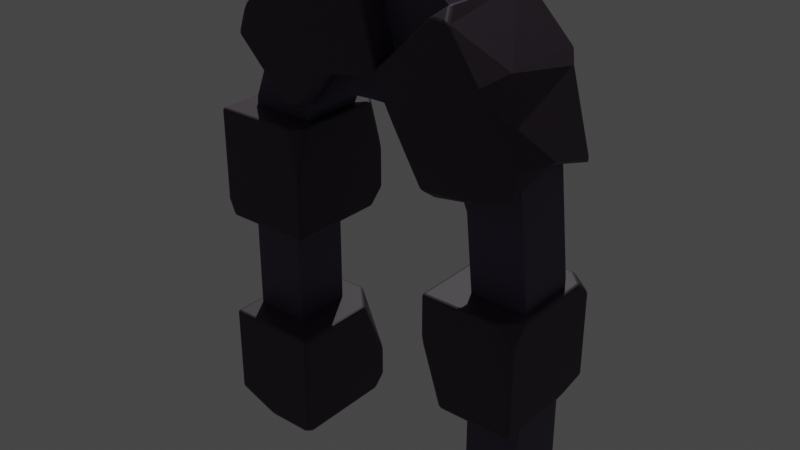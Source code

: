 # Source: portal.blend  (saved by Blender 3.6.11; exported with 4.5.12 LTS)
import bpy
from mathutils import Matrix  # noqa: F401  (used for matrix-valued properties, if any)

bpy.ops.wm.read_factory_settings(use_empty=True)
scene = bpy.context.scene
scene.name = 'Scene'

# ---- collections
col_collection = bpy.data.collections.new('Collection'); scene.collection.children.link(col_collection)

# ---- materials (node trees are filled in below, after node groups)
mat_material_001 = bpy.data.materials.new('Material.001')
mat_material_001.use_transparent_shadow = False
mat_material_004 = bpy.data.materials.new('Material.004')
mat_material_004.use_transparent_shadow = False

# ---- node groups
ng_auto_smooth = bpy.data.node_groups.new('Auto Smooth', 'GeometryNodeTree')
_s = ng_auto_smooth.interface.new_socket(name='Geometry', in_out='OUTPUT', socket_type='NodeSocketGeometry')
_s = ng_auto_smooth.interface.new_socket(name='Geometry', in_out='INPUT', socket_type='NodeSocketGeometry')
_s = ng_auto_smooth.interface.new_socket(name='Angle', in_out='INPUT', socket_type='NodeSocketFloat')
_s.subtype = 'ANGLE'
_s.min_value = 0.0
_s.max_value = 3.142
ng_auto_smooth.is_modifier = True
_N = ng_auto_smooth.nodes; _L = ng_auto_smooth.links
n0 = _N.new('NodeGroupOutput'); n0.name = 'Group Output'; n0.location = (480, -100)
n1 = _N.new('NodeGroupInput'); n1.name = 'Group Input'; n1.location = (-420, -300)
n2 = _N.new('NodeGroupInput'); n2.name = 'Group Input.001'; n2.location = (-60, -100)
n3 = _N.new('GeometryNodeSetShadeSmooth'); n3.name = 'Set Shade Smooth'; n3.location = (120, -100)
n3.domain = 'EDGE'
n4 = _N.new('GeometryNodeSetShadeSmooth'); n4.name = 'Set Shade Smooth.001'; n4.location = (300, -100)
n5 = _N.new('GeometryNodeInputMeshEdgeAngle'); n5.name = 'Edge Angle'; n5.location = (-420, -220)
n6 = _N.new('GeometryNodeInputEdgeSmooth'); n6.name = 'Is Edge Smooth'; n6.location = (-60, -160)
n7 = _N.new('GeometryNodeInputShadeSmooth'); n7.name = 'Is Face Smooth'; n7.location = (-240, -340)
n8 = _N.new('FunctionNodeBooleanMath'); n8.name = 'Boolean Math'; n8.location = (-60, -220)
n9 = _N.new('FunctionNodeCompare'); n9.name = 'Compare'; n9.location = (-240, -180)
n9.operation = 'LESS_EQUAL'
_L.new(n5.outputs[0], n9.inputs[0])
_L.new(n4.outputs[0], n0.inputs[0])
_L.new(n1.outputs[1], n9.inputs[1])
_L.new(n9.outputs[0], n8.inputs[0])
_L.new(n7.outputs[0], n8.inputs[1])
_L.new(n2.outputs[0], n3.inputs[0])
_L.new(n6.outputs[0], n3.inputs[1])
_L.new(n3.outputs[0], n4.inputs[0])
_L.new(n8.outputs[0], n3.inputs[2])
n0.is_active_output = True

# ---- material node trees
mat_material_001.use_nodes = True; mat_material_001.node_tree.nodes.clear()
_N = mat_material_001.node_tree.nodes; _L = mat_material_001.node_tree.links
n0 = _N.new('ShaderNodeBsdfPrincipled'); n0.name = 'Principled BSDF'; n0.location = (10, 300)
n0.distribution = 'GGX'
n0.subsurface_method = 'RANDOM_WALK_SKIN'
n0.inputs[0].default_value = (0.05211, 0.03275, 0.05221, 1.0)
n0.inputs[3].default_value = 1.45
n0.inputs[27].default_value = (0.0, 0.0, 0.0, 1.0)
n0.inputs[28].default_value = 1.0
n1 = _N.new('ShaderNodeOutputMaterial'); n1.name = 'Material Output'; n1.location = (300, 300)
_L.new(n0.outputs[0], n1.inputs[0])
n1.is_active_output = True
mat_material_004.use_nodes = True; mat_material_004.node_tree.nodes.clear()
_N = mat_material_004.node_tree.nodes; _L = mat_material_004.node_tree.links
n0 = _N.new('ShaderNodeBsdfPrincipled'); n0.name = 'Principled BSDF'; n0.location = (10, 300)
n0.distribution = 'GGX'
n0.subsurface_method = 'RANDOM_WALK_SKIN'
n0.inputs[0].default_value = (0.08046, 0.0626, 0.1193, 1.0)
n0.inputs[3].default_value = 1.45
n0.inputs[27].default_value = (0.0, 0.0, 0.0, 1.0)
n0.inputs[28].default_value = 1.0
n1 = _N.new('ShaderNodeOutputMaterial'); n1.name = 'Material Output'; n1.location = (300, 300)
_L.new(n0.outputs[0], n1.inputs[0])
n1.is_active_output = True

# ---- world
world_world = bpy.data.worlds.new('World'); scene.world = world_world
world_world.use_nodes = True; world_world.node_tree.nodes.clear()
_N = world_world.node_tree.nodes; _L = world_world.node_tree.links
n0 = _N.new('ShaderNodeOutputWorld'); n0.name = 'World Output'; n0.location = (300, 300)
n1 = _N.new('ShaderNodeBackground'); n1.name = 'Background'; n1.location = (10, 300)
n1.inputs[0].default_value = (0.05088, 0.05088, 0.05088, 1.0)
_L.new(n1.outputs[0], n0.inputs[0])
n0.is_active_output = True
world_world.color = (0.05088, 0.05088, 0.05088)
world_world.use_sun_shadow = False
world_world.sun_shadow_jitter_overblur = 0.0

# ---- lights
light_sun = bpy.data.lights.new('Sun', 'SUN')
light_sun.transmission_factor = 0.0
light_sun.energy = 1.0

# ---- meshes
me_plane_001 = bpy.data.meshes.new('Plane.001')
me_plane_001.from_pydata([(-1.057, 1.085, 0.07344), (-0.01375, 2.131, 0.07344), (-1.057, 1.085, -0.6641), (1.057, -0.3051, 0.07344), (-1.057, -0.3051, 0.07344), (-1.057, -0.3051, -0.6641), (-0.453, -0.3051, 0.07344), (0.1136, 1.56, 0.07344), (0.1452, 1.548, 0.07344), (-0.2326, 1.468, 0.07344), (0.3936, 1.306, -0.6641), (-0.2326, 1.468, -0.6641), (-0.4851, 1.189, -0.6641), (0.453, 0.3899, 0.07344), (-0.453, 0.3899, 0.07344), (1.057, 0.277, 0.07344), (1.057, 0.3899, -0.03944), (0.9444, 0.3899, 0.07344), (0.453, 0.1314, 0.07344), (0.453, -0.3051, -0.0663), (0.5927, -0.3051, 0.07344), (0.453, 0.19, -0.6641), (0.453, 0.3899, -0.5701), (0.5469, 0.3899, -0.6641), (1.057, -0.2526, -0.6641), (1.057, -0.3051, -0.4191), (1.005, -0.3051, -0.6641), (0.9994, 1.083, 0.07344), (1.02, 1.252, 0.05467), (0.987, 1.375, 0.07344), (0.9169, 1.609, -0.5699), (0.8326, 1.56, -0.6641), (0.8506, 1.675, -0.6641), (0.8226, 1.653, 0.1401), (0.8685, 1.565, 0.1059), (0.8641, 1.683, -0.08933), (0.3855, 1.198, 0.1343), (0.2983, 1.349, 0.1346), (0.3611, 1.285, 0.06455), (0.4733, 0.937, -0.008002), (0.7964, 1.029, 0.07573), (0.4479, 1.012, 0.09103), (0.9259, 1.063, -0.6641), (0.9542, 1.113, -0.6641), (0.9924, 1.081, -0.6355), (1.028, 1.091, -0.5985), (1.045, 1.138, -0.5699), (1.094, 1.264, -0.1413), (0.6075, 1.92, -0.6641), (0.4812, 1.921, -0.6641), (0.5448, 1.983, -0.575), (-0.4015, 2.027, 0.07344), (-0.5226, 2.011, 0.02814), (-0.6303, 1.896, 0.07344), (-0.2478, 1.57, 0.07344), (-0.9084, 1.62, 0.003468), (-0.8594, 1.57, 0.07344), (-0.7871, 1.771, 0.07511), (-0.5435, 1.248, 0.07344), (-0.4851, 1.189, -0.00985), (-0.4293, 1.25, 0.07344), (0.4796, 1.919, 0.07344), (0.6029, 1.914, 0.0874), (0.5448, 1.983, -0.01794), (-0.5219, 1.085, 0.07344), (-0.453, 0.7651, 0.07344), (-0.453, 1.085, 0.004506), (0.1792, 1.501, -0.6641), (0.1136, 1.56, -0.5755), (0.1768, 1.622, -0.6641), (0.1167, 1.652, -0.6641), (0.1452, 1.548, -0.5557), (0.03921, 1.525, -0.6641), (0.546, 0.9572, -0.6641), (0.4733, 0.937, -0.5886), (0.4574, 1.011, -0.6641), (-0.453, 0.7332, -0.6641), (-0.5507, 1.085, -0.6641), (-0.453, 1.085, -0.5663), (-0.9862, 0.3899, -0.6641), (-1.057, 0.3899, -0.5929), (-1.057, 0.461, -0.6641), (-1.057, 0.5, -0.2892), (-1.014, 0.3899, 0.07344), (-1.057, 0.4921, 0.07344), (0.453, -0.3051, -0.5935), (0.453, -0.2345, -0.6641), (0.5235, -0.3051, -0.6641), (1.057, 0.2881, -0.6641), (0.9556, 0.3899, -0.6641), (1.057, 0.3899, -0.5623), (-0.558, 0.3899, -0.6641), (-0.453, 0.4949, -0.6641), (-0.453, 0.3899, -0.559), (-0.8388, 1.689, -0.6641), (-0.8397, 1.55, -0.6641), (-0.9084, 1.62, -0.566), (-0.4223, 2.022, -0.6641), (-0.4762, 1.892, -0.6641), (-0.615, 1.911, -0.6641), (-0.5316, 1.995, -0.5492), (-0.01375, 2.131, -0.5433), (0.018, 2.014, -0.6641), (-0.1304, 2.1, -0.6641), (-0.6352, -0.3051, -0.6641), (-0.453, -0.3051, -0.4818), (-0.453, -0.7261, -0.6641), (-0.453, -1.0, -0.5768), (-0.5402, -1.0, -0.6641), (-0.453, -0.9128, -0.6641), (-0.9341, -1.0, -0.6641), (-1.057, -1.0, -0.5409), (-1.057, -0.5906, -0.6641), (-1.057, -1.0, -0.03674), (-0.7707, -1.0, 0.07344), (-1.057, -0.8898, 0.07344), (-0.4916, -1.0, 0.07344), (-0.453, -1.0, 0.0348), (-0.453, -0.9614, 0.07344)], [], [(98, 97, 103, 102, 70, 72, 11), (61, 63, 50, 49, 69, 68, 7), (26, 25, 3, 20, 19, 85, 87), (5, 4, 6, 105, 104), (7, 68, 67, 10, 38, 37), (27, 29, 34, 36, 41, 40), (35, 34, 29, 28, 47, 46, 30), (4, 115, 114, 116, 118, 6), (9, 11, 72, 71, 8), (2, 0, 64, 66, 78, 77), (31, 43, 42, 73, 75, 10), (0, 84, 83, 14, 65, 64), (56, 55, 96, 95, 12, 59, 58), (60, 59, 12, 11, 9), (55, 57, 53, 52, 100, 99, 94, 96), (15, 16, 17), (89, 88, 24, 26, 87, 86, 21, 23), (18, 19, 20), (3, 15, 17, 13, 18, 20), (21, 22, 23), (24, 25, 26), (17, 16, 90, 89, 23, 22, 13), (27, 28, 29), (30, 31, 32), (33, 34, 35), (36, 37, 38), (33, 37, 36, 34), (63, 62, 33, 35, 30, 32, 48, 50), (39, 40, 41), (42, 44, 45, 47, 28, 27, 40, 39, 74, 73), (42, 43, 44), (45, 46, 47), (44, 43, 31, 30, 46, 45), (48, 49, 50), (51, 52, 53, 54), (1, 51, 54, 9, 8), (55, 56, 57), (58, 59, 60), (54, 53, 57, 56, 58, 60, 9), (61, 62, 63), (33, 62, 61, 7, 37), (64, 65, 66), (67, 68, 69), (49, 48, 32, 31, 10, 67, 69), (70, 71, 72), (95, 94, 99, 98, 11, 12), (73, 74, 75), (36, 38, 10, 75, 74, 39, 41), (76, 77, 78), (79, 81, 2, 77, 76, 92, 91), (79, 80, 81), (83, 82, 80, 79, 91, 93, 14), (82, 83, 84), (82, 84, 0, 2, 81, 80), (85, 86, 87), (13, 22, 21, 86, 85, 19, 18), (88, 89, 90), (16, 15, 3, 25, 24, 88, 90), (91, 92, 93), (14, 93, 92, 76, 78, 66, 65), (94, 95, 96), (102, 101, 1, 8, 71, 70), (97, 98, 99, 100), (101, 102, 103), (52, 51, 1, 101, 103, 97, 100), (104, 105, 106), (114, 113, 111, 110, 108, 107, 117, 116), (107, 108, 109), (110, 111, 112), (110, 112, 5, 104, 106, 109, 108), (113, 114, 115), (113, 115, 4, 5, 112, 111), (116, 117, 118), (118, 117, 107, 109, 106, 105, 6)])
_uv = me_plane_001.uv_layers.new(name='UVMap')
_uv.uv.foreach_set('vector', [0.0, 0.0, 0.0, 0.0, 0.0, 0.0, 0.0, 0.0, 0.0, 0.0, 0.0, 0.0, 0.0, 0.0, 0.0, 0.0, 0.0, 0.0, 0.0, 0.0, 0.0, 0.0, 0.0, 0.0, 0.0, 0.0, 0.0, 0.0, 0.0, 0.0, 0.0, 0.0, 0.0, 0.0, 0.0, 0.0, 0.0, 0.0, 0.0, 0.0, 0.0, 0.0, 0.0, 0.0, 0.0, 0.0, 0.0, 0.0, 0.0, 0.0, 0.0, 0.0, 0.0, 0.0, 0.0, 0.0, 0.0, 0.0, 0.0, 0.0, 0.0, 0.0, 0.0, 0.0, 0.0, 0.0, 0.0, 0.0, 0.0, 0.0, 0.0, 0.0, 0.0, 0.0, 0.0, 0.0, 0.0, 0.0, 0.0, 0.0, 0.0, 0.0, 0.0, 0.0, 0.0, 0.0, 0.0, 0.0, 0.0, 0.0, 0.0, 0.0, 0.0, 0.0, 0.0, 0.0, 0.0, 0.0, 0.0, 0.0, 0.0, 0.0, 0.0, 0.0, 0.0, 0.0, 0.0, 0.0, 0.0, 0.0, 0.0, 0.0, 0.0, 0.0, 0.0, 0.0, 0.0, 0.0, 0.0, 0.0, 0.0, 0.0, 0.0, 0.0, 0.0, 0.0, 0.0, 0.0, 0.0, 0.0, 0.0, 0.0, 0.0, 0.0, 0.0, 0.0, 0.0, 0.0, 0.0, 0.0, 0.0, 0.0, 0.0, 0.0, 0.0, 0.0, 0.0, 0.0, 0.0, 0.0, 0.0, 0.0, 0.0, 0.0, 0.0, 0.0, 0.0, 0.0, 0.0, 0.0, 0.0, 0.0, 0.0, 0.0, 0.0, 0.0, 0.0, 0.0, 0.0, 0.0, 0.0, 0.0, 0.0, 0.0, 0.0, 0.0, 0.0, 0.0, 0.0, 0.0, 0.0, 0.0, 0.0, 0.0, 0.0, 0.0, 0.0, 0.0, 0.0, 0.0, 0.0, 0.0, 0.0, 0.0, 0.0, 0.0, 0.0, 0.0, 0.0, 0.0, 0.0, 0.0, 0.0, 0.0, 0.0, 0.0, 0.0, 0.0, 0.0, 0.0, 0.0, 0.0, 0.0, 0.0, 0.0, 0.0, 0.0, 0.0, 0.0, 0.0, 0.0, 0.0, 0.0, 0.0, 0.0, 0.0, 0.0, 0.0, 0.0, 0.0, 0.0, 0.0, 0.0, 0.0, 0.0, 0.0, 0.0, 0.0, 0.0, 0.0, 0.0, 0.0, 0.0, 0.0, 0.0, 0.0, 0.0, 0.0, 0.0, 0.0, 0.0, 0.0, 0.0, 0.0, 0.0, 0.0, 0.0, 0.0, 0.0, 0.0, 0.0, 0.0, 0.0, 0.0, 0.0, 0.0, 0.0, 0.0, 0.0, 0.0, 0.0, 0.0, 0.0, 0.0, 0.0, 0.0, 0.0, 0.0, 0.0, 0.0, 0.0, 0.0, 0.0, 0.0, 0.0, 0.0, 0.0, 0.0, 0.0, 0.0, 0.0, 0.0, 0.0, 0.0, 0.0, 0.0, 0.0, 0.0, 0.0, 0.0, 0.0, 0.0, 0.0, 0.0, 0.0, 0.0, 0.0, 0.0, 0.0, 0.0, 0.0, 0.0, 0.0, 0.0, 0.0, 0.0, 0.0, 0.0, 0.0, 0.0, 0.0, 0.0, 0.0, 0.0, 0.0, 0.0, 0.0, 0.0, 0.0, 0.0, 0.0, 0.0, 0.0, 0.0, 0.0, 0.0, 0.0, 0.0, 0.0, 0.0, 0.0, 0.0, 0.0, 0.0, 0.0, 0.0, 0.0, 0.0, 0.0, 0.0, 0.0, 0.0, 0.0, 0.0, 0.0, 0.0, 0.0, 0.0, 0.0, 0.0, 0.0, 0.0, 0.0, 0.0, 0.0, 0.0, 0.0, 0.0, 0.0, 0.0, 0.0, 0.0, 0.0, 0.0, 0.0, 0.0, 0.0, 0.0, 0.0, 0.0, 0.0, 0.0, 0.0, 0.0, 0.0, 0.0, 0.0, 0.0, 0.0, 0.0, 0.0, 0.0, 0.0, 0.0, 0.0, 0.0, 0.0, 0.0, 0.0, 0.0, 0.0, 0.0, 0.0, 0.0, 0.0, 0.0, 0.0, 0.0, 0.0, 0.0, 0.0, 0.0, 0.0, 0.0, 0.0, 0.0, 0.0, 0.0, 0.0, 0.0, 0.0, 0.0, 0.0, 0.0, 0.0, 0.0, 0.0, 0.0, 0.0, 0.0, 0.0, 0.0, 0.0, 0.0, 0.0, 0.0, 0.0, 0.0, 0.0, 0.0, 0.0, 0.0, 0.0, 0.0, 0.0, 0.0, 0.0, 0.0, 0.0, 0.0, 0.0, 0.0, 0.0, 0.0, 0.0, 0.0, 0.0, 0.0, 0.0, 0.0, 0.0, 0.0, 0.0, 0.0, 0.0, 0.0, 0.0, 0.0, 0.0, 0.0, 0.0, 0.0, 0.0, 0.0, 0.0, 0.0, 0.0, 0.0, 0.0, 0.0, 0.0, 0.0, 0.0, 0.0, 0.0, 0.0, 0.0, 0.0, 0.0, 0.0, 0.0, 0.0, 0.0, 0.0, 0.0, 0.0, 0.0, 0.0, 0.0, 0.0, 0.0, 0.0, 0.0, 0.0, 0.0, 0.0, 0.0, 0.0, 0.0, 0.0, 0.0, 0.0, 0.0, 0.0, 0.0, 0.0, 0.0, 0.0, 0.0, 0.0, 0.0, 0.0, 0.0, 0.0, 0.0, 0.0, 0.0, 0.0, 0.0, 0.0, 0.0, 0.0, 0.0, 0.0, 0.0, 0.0, 0.0, 0.0, 0.0, 0.0, 0.0, 0.0, 0.0, 0.0, 0.0, 0.0, 0.0, 0.0, 0.0, 0.0, 0.0, 0.0, 0.0, 0.0, 0.0, 0.0, 0.0, 0.0, 0.0, 0.0, 0.0, 0.0, 0.0, 0.0, 0.0, 0.0, 0.0, 0.0, 0.0, 0.0, 0.0, 0.0, 0.0, 0.0, 0.0, 0.0, 0.0, 0.0, 0.0, 0.0, 0.0, 0.0, 0.0, 0.0, 0.0, 0.0, 0.0, 0.0, 0.0, 0.0, 0.0, 0.0, 0.0, 0.0, 0.0, 0.0, 0.0, 0.0, 0.0, 0.0, 0.0, 0.0, 0.0, 0.0, 0.0, 0.0, 0.0, 0.0, 0.0, 0.0, 0.0, 0.0, 0.0, 0.0, 0.0, 0.0, 0.0, 0.0, 0.0, 0.0, 0.0, 0.0, 0.0, 0.0, 0.0, 0.0, 0.0, 0.0, 0.0, 0.0, 0.0, 0.0, 0.0, 0.0, 0.0, 0.0, 0.0, 0.0, 0.0, 0.0, 0.0, 0.0, 0.0, 0.0, 0.0, 0.0, 0.0, 0.0, 0.0, 0.0, 0.0, 0.0, 0.0, 0.0, 0.0, 0.0, 0.0, 0.0, 0.0, 0.0, 0.0, 0.0, 0.0, 0.0, 0.0, 0.0, 0.0, 0.0, 0.0, 0.0, 0.0, 0.0, 0.0, 0.0, 0.0, 0.0, 0.0, 0.0, 0.0, 0.0, 0.0, 0.0, 0.0, 0.0, 0.0, 0.0, 0.0, 0.0, 0.0, 0.0, 0.0, 0.0, 0.0, 0.0, 0.0, 0.0, 0.0, 0.0, 0.0, 0.0, 0.0, 0.0, 0.0, 0.0, 0.0, 0.0, 0.0, 0.0, 0.0, 0.0, 0.0, 0.0, 0.0, 0.0, 0.0, 0.0, 0.0, 0.0, 0.0, 0.0, 0.0, 0.0, 0.0, 0.0, 0.0, 0.0, 0.0, 0.0, 0.0, 0.0, 0.0, 0.0])
me_plane_001.materials.append(mat_material_001)
me_plane_001.update()
me_plane_003 = bpy.data.meshes.new('Plane.003')
me_plane_003.from_pydata([(-1.0, -1.0, 0.0), (1.0, -1.0, 0.0), (-0.06207, 0.7672, -2.993e-08), (-1.0, 0.06207, 0.0), (-0.421, 0.7572, -2.204e-08), (-0.7253, 0.6486, -9.854e-09), (-0.9286, 0.421, 0.0), (0.06207, 0.7672, -2.993e-08), (1.0, 0.06207, 0.0), (0.421, 0.7572, -2.204e-08), (0.7253, 0.6486, -9.854e-09), (0.9286, 0.421, 0.0), (-1.0, -1.0, -0.9064), (1.0, -1.0, -0.9064), (-0.06207, 0.7672, -0.9064), (-1.0, 0.06207, -0.9064), (-0.421, 0.7572, -0.9064), (-0.7253, 0.6486, -0.9064), (-0.9286, 0.421, -0.9064), (0.06207, 0.7672, -0.9064), (1.0, 0.06207, -0.9064), (0.421, 0.7572, -0.9064), (0.7253, 0.6486, -0.9064), (0.9286, 0.421, -0.9064), (-1.0, -1.0, 0.0), (1.0, -1.0, 0.0), (-0.06207, 0.7672, -2.993e-08), (-1.0, 0.06207, 0.0), (-0.421, 0.7572, -2.204e-08), (-0.7253, 0.6486, -9.854e-09), (-0.9286, 0.421, 0.0), (0.06207, 0.7672, -2.993e-08), (1.0, 0.06207, 0.0), (0.421, 0.7572, -2.204e-08), (0.7253, 0.6486, -9.854e-09), (0.9286, 0.421, 0.0), (-1.0, -1.0, -0.9064), (1.0, -1.0, -0.9064), (-0.06207, 0.7672, -0.9064), (-1.0, 0.06207, -0.9064), (-0.421, 0.7572, -0.9064), (-0.7253, 0.6486, -0.9064), (-0.9286, 0.421, -0.9064), (0.06207, 0.7672, -0.9064), (1.0, 0.06207, -0.9064), (0.421, 0.7572, -0.9064), (0.7253, 0.6486, -0.9064), (0.9286, 0.421, -0.9064), (-1.535, -1.0, 0.0), (1.535, -1.0, 0.0), (-0.1145, 1.3, -2.993e-08), (-1.532, 0.1145, 7.546e-10), (-0.6257, 1.251, -2.204e-08), (-1.104, 1.027, -9.854e-09), (-1.423, 0.6257, 7.657e-10), (0.1145, 1.3, -2.993e-08), (1.532, 0.1145, 7.546e-10), (0.6257, 1.251, -2.204e-08), (1.104, 1.027, -9.854e-09), (1.423, 0.6257, 7.657e-10), (-1.535, -1.0, -0.9064), (1.535, -1.0, -0.9064), (-0.1145, 1.3, -0.9064), (-1.532, 0.1145, -0.9064), (-0.6257, 1.251, -0.9064), (-1.104, 1.027, -0.9064), (-1.423, 0.6257, -0.9064), (0.1145, 1.3, -0.9064), (1.532, 0.1145, -0.9064), (0.6257, 1.251, -0.9064), (1.104, 1.027, -0.9064), (1.423, 0.6257, -0.9064)], [], [(2, 14, 16, 4), (10, 22, 21, 9), (1, 13, 20, 8), (4, 16, 17, 5), (9, 21, 19, 7), (8, 20, 23, 11), (5, 17, 18, 6), (7, 19, 14, 2), (11, 23, 22, 10), (6, 18, 15, 3), (3, 15, 12, 0), (44, 37, 61, 68), (41, 40, 64, 65), (34, 33, 57, 58), (36, 39, 63, 60), (40, 38, 62, 64), (35, 34, 58, 59), (30, 27, 51, 54), (24, 36, 60, 48), (38, 43, 67, 62), (32, 35, 59, 56), (29, 30, 54, 53), (7, 2, 26, 31), (15, 18, 42, 39), (22, 23, 47, 46), (2, 4, 28, 26), (3, 0, 24, 27), (21, 22, 46, 45), (4, 5, 29, 28), (1, 8, 32, 25), (19, 21, 45, 43), (5, 6, 30, 29), (8, 11, 35, 32), (14, 19, 43, 38), (0, 12, 36, 24), (6, 3, 27, 30), (11, 10, 34, 35), (16, 14, 38, 40), (12, 15, 39, 36), (10, 9, 33, 34), (17, 16, 40, 41), (20, 13, 37, 44), (13, 1, 25, 37), (9, 7, 31, 33), (18, 17, 41, 42), (23, 20, 44, 47), (50, 52, 64, 62), (58, 57, 69, 70), (49, 56, 68, 61), (52, 53, 65, 64), (57, 55, 67, 69), (56, 59, 71, 68), (53, 54, 66, 65), (55, 50, 62, 67), (59, 58, 70, 71), (54, 51, 63, 66), (51, 48, 60, 63), (37, 25, 49, 61), (33, 31, 55, 57), (42, 41, 65, 66), (47, 44, 68, 71), (31, 26, 50, 55), (39, 42, 66, 63), (46, 47, 71, 70), (26, 28, 52, 50), (27, 24, 48, 51), (45, 46, 70, 69), (28, 29, 53, 52), (25, 32, 56, 49), (43, 45, 69, 67)])
_uv = me_plane_003.uv_layers.new(name='UVMap')
_uv.uv.foreach_set('vector', [0.0, 0.0, 0.0, 0.0, 0.0, 0.0, 0.0, 0.0, 0.0, 0.0, 0.0, 0.0, 0.0, 0.0, 0.0, 0.0, 0.0, 0.0, 0.0, 0.0, 0.0, 0.0, 0.0, 0.0, 0.0, 0.0, 0.0, 0.0, 0.0, 0.0, 0.0, 0.0, 0.0, 0.0, 0.0, 0.0, 0.0, 0.0, 0.0, 0.0, 0.0, 0.0, 0.0, 0.0, 0.0, 0.0, 0.0, 0.0, 0.0, 0.0, 0.0, 0.0, 0.0, 0.0, 0.0, 0.0, 0.0, 0.0, 0.0, 0.0, 0.0, 0.0, 0.0, 0.0, 0.0, 0.0, 0.0, 0.0, 0.0, 0.0, 0.0, 0.0, 0.0, 0.0, 0.0, 0.0, 0.0, 0.0, 0.0, 0.0, 0.0, 0.0, 0.0, 0.0, 0.0, 0.0, 0.0, 0.0, 0.0, 0.0, 0.0, 0.0, 0.0, 0.0, 0.0, 0.0, 0.0, 0.0, 0.0, 0.0, 0.0, 0.0, 0.0, 0.0, 0.0, 0.0, 0.0, 0.0, 0.0, 0.0, 0.0, 0.0, 0.0, 0.0, 0.0, 0.0, 0.0, 0.0, 0.0, 0.0, 0.0, 0.0, 0.0, 0.0, 0.0, 0.0, 0.0, 0.0, 0.0, 0.0, 0.0, 0.0, 0.0, 0.0, 0.0, 0.0, 0.0, 0.0, 0.0, 0.0, 0.0, 0.0, 0.0, 0.0, 0.0, 0.0, 0.0, 0.0, 0.0, 0.0, 0.0, 0.0, 0.0, 0.0, 0.0, 0.0, 0.0, 0.0, 0.0, 0.0, 0.0, 0.0, 0.0, 0.0, 0.0, 0.0, 0.0, 0.0, 0.0, 0.0, 0.0, 0.0, 0.0, 0.0, 0.0, 0.0, 0.0, 0.0, 0.0, 0.0, 0.0, 0.0, 0.0, 0.0, 0.0, 0.0, 0.0, 0.0, 0.0, 0.0, 0.0, 0.0, 0.0, 0.0, 0.0, 0.0, 0.0, 0.0, 0.0, 0.0, 0.0, 0.0, 0.0, 0.0, 0.0, 0.0, 0.0, 0.0, 0.0, 0.0, 0.0, 0.0, 0.0, 0.0, 0.0, 0.0, 0.0, 0.0, 0.0, 0.0, 0.0, 0.0, 0.0, 0.0, 0.0, 0.0, 0.0, 0.0, 0.0, 0.0, 0.0, 0.0, 0.0, 0.0, 0.0, 0.0, 0.0, 0.0, 0.0, 0.0, 0.0, 0.0, 0.0, 0.0, 0.0, 0.0, 0.0, 0.0, 0.0, 0.0, 0.0, 0.0, 0.0, 0.0, 0.0, 0.0, 0.0, 0.0, 0.0, 0.0, 0.0, 0.0, 0.0, 0.0, 0.0, 0.0, 0.0, 0.0, 0.0, 0.0, 0.0, 0.0, 0.0, 0.0, 0.0, 0.0, 0.0, 0.0, 0.0, 0.0, 0.0, 0.0, 0.0, 0.0, 0.0, 0.0, 0.0, 0.0, 0.0, 0.0, 0.0, 0.0, 0.0, 0.0, 0.0, 0.0, 0.0, 0.0, 0.0, 0.0, 0.0, 0.0, 0.0, 0.0, 0.0, 0.0, 0.0, 0.0, 0.0, 0.0, 0.0, 0.0, 0.0, 0.0, 0.0, 0.0, 0.0, 0.0, 0.0, 0.0, 0.0, 0.0, 0.0, 0.0, 0.0, 0.0, 0.0, 0.0, 0.0, 0.0, 0.0, 0.0, 0.0, 0.0, 0.0, 0.0, 0.0, 0.0, 0.0, 0.0, 0.0, 0.0, 0.0, 0.0, 0.0, 0.0, 0.0, 0.0, 0.0, 0.0, 0.0, 0.0, 0.0, 0.0, 0.0, 0.0, 0.0, 0.0, 0.0, 0.0, 0.0, 0.0, 0.0, 0.0, 0.0, 0.0, 0.0, 0.0, 0.0, 0.0, 0.0, 0.0, 0.0, 0.0, 0.0, 0.0, 0.0, 0.0, 0.0, 0.0, 0.0, 0.0, 0.0, 0.0, 0.0, 0.0, 0.0, 0.0, 0.0, 0.0, 0.0, 0.0, 0.0, 0.0, 0.0, 0.0, 0.0, 0.0, 0.0, 0.0, 0.0, 0.0, 0.0, 0.0, 0.0, 0.0, 0.0, 0.0, 0.0, 0.0, 0.0, 0.0, 0.0, 0.0, 0.0, 0.0, 0.0, 0.0, 0.0, 0.0, 0.0, 0.0, 0.0, 0.0, 0.0, 0.0, 0.0, 0.0, 0.0, 0.0, 0.0, 0.0, 0.0, 0.0, 0.0, 0.0, 0.0, 0.0, 0.0, 0.0, 0.0, 0.0, 0.0, 0.0, 0.0, 0.0, 0.0, 0.0, 0.0, 0.0, 0.0, 0.0, 0.0, 0.0, 0.0, 0.0, 0.0, 0.0, 0.0, 0.0, 0.0, 0.0, 0.0, 0.0, 0.0, 0.0, 0.0, 0.0, 0.0, 0.0, 0.0, 0.0, 0.0, 0.0, 0.0, 0.0, 0.0, 0.0, 0.0, 0.0, 0.0, 0.0, 0.0, 0.0, 0.0, 0.0, 0.0, 0.0, 0.0, 0.0, 0.0, 0.0, 0.0, 0.0, 0.0, 0.0, 0.0, 0.0, 0.0, 0.0, 0.0, 0.0, 0.0, 0.0, 0.0, 0.0, 0.0, 0.0, 0.0, 0.0, 0.0, 0.0, 0.0, 0.0, 0.0, 0.0, 0.0, 0.0, 0.0, 0.0, 0.0, 0.0, 0.0, 0.0, 0.0, 0.0, 0.0, 0.0, 0.0, 0.0, 0.0, 0.0, 0.0, 0.0, 0.0, 0.0, 0.0, 0.0, 0.0, 0.0, 0.0, 0.0, 0.0, 0.0, 0.0, 0.0, 0.0, 0.0, 0.0, 0.0, 0.0, 0.0, 0.0, 0.0, 0.0, 0.0, 0.0, 0.0, 0.0, 0.0])
me_plane_003.materials.append(mat_material_004)
me_plane_003.update()

# ---- objects
ob_plane_001 = bpy.data.objects.new('Plane.001', me_plane_001)
ob_sun = bpy.data.objects.new('Sun', light_sun)
ob_plane = bpy.data.objects.new('Plane', me_plane_003)

# ---- transforms, parenting, visibility, modifiers, constraints
ob_plane_001.location = (0.0, 0.0, 1.0)
ob_plane_001.rotation_euler = (1.571, -0.0, 0.0)
ob_plane_001.scale = (1.37, 1.37, 1.37)
_m = ob_plane_001.modifiers.new('Bevel', 'BEVEL')
_m.width = 0.05
_m.width_pct = 0.05
_m.segments = 2
_m = ob_plane_001.modifiers.new('Auto Smooth', 'NODES')
_m.node_group = ng_auto_smooth
_gi = [s.identifier for s in ng_auto_smooth.interface.items_tree if s.item_type == 'SOCKET' and s.in_out == 'INPUT']
_m[_gi[1]] = 0.5236  # Angle
ob_sun.location = (3.376, -2.502, 6.493)
ob_sun.rotation_euler = (-0.6386, 0.2411, 0.8684)
ob_plane.location = (0.001923, 0.6683, 1.401)
ob_plane.rotation_euler = (1.571, -0.0, 0.0)
ob_plane.scale = (0.8997, 1.856, -0.5793)

# ---- collection membership
col_collection.objects.link(ob_plane_001)
col_collection.objects.link(ob_sun)
col_collection.objects.link(ob_plane)

# ---- scene / render settings (as saved in the file)
scene.frame_start = 1; scene.frame_end = 250; scene.frame_set(1)
scene.render.engine = 'BLENDER_EEVEE_NEXT'
scene.cycles.sampling_pattern = 'TABULATED_SOBOL'
scene.view_settings.view_transform = 'Filmic'
bpy.context.view_layer.update()

# ---- added for rendering (the .blend has no active camera): camera
cam_auto = bpy.data.cameras.new('AutoCamera')
cam_auto.lens = 50.0
cam_auto.sensor_width = 36.0
cam_auto.clip_end = 1000.0
ob_auto_camera = bpy.data.objects.new('AutoCamera', cam_auto)
scene.collection.objects.link(ob_auto_camera)
ob_auto_camera.location = (5.02449, -5.62888, 5.721)
ob_auto_camera.rotation_euler = (1.09748, -7.21219e-08, 0.694738)
scene.camera = ob_auto_camera
bpy.context.view_layer.update()
